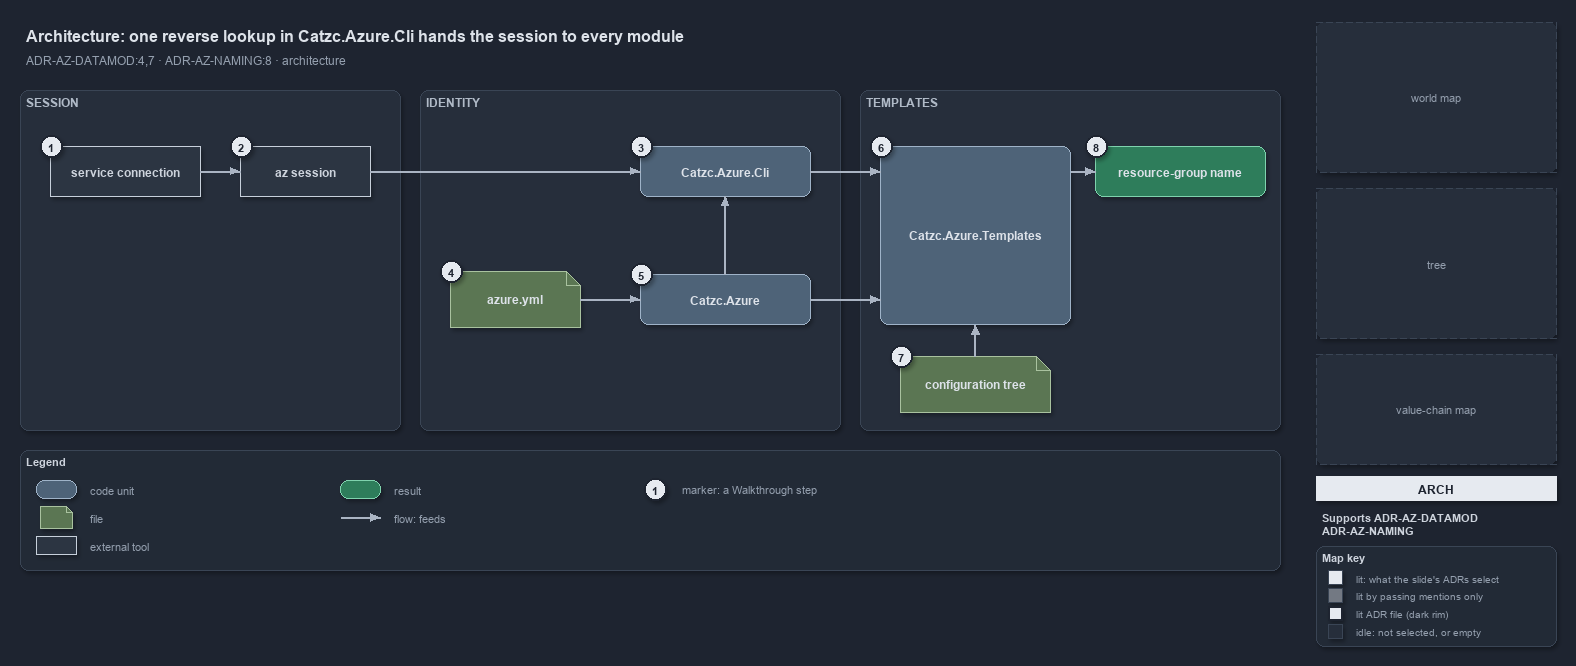

The diagram above was exported from draw.io. Its source (the exported page's mxGraphModel, read from the mxfile embedded in the PNG):
<mxGraphModel dx="1024" dy="768" grid="0" gridSize="10" guides="1" tooltips="1" connect="1" arrows="1" fold="1" page="1" pageScale="1" pageWidth="1572" pageHeight="640" background="#1E2430" math="0" shadow="1">
  <root>
    <mxCell id="0" />
    <mxCell id="1" parent="0" />
    <mxCell id="title" value="Architecture: one reverse lookup in Catzc.Azure.Cli hands the session to every module" style="text;html=1;align=left;verticalAlign=middle;fontSize=16;fontStyle=1;fontColor=#DDE2E9;" vertex="1" parent="1">
      <mxGeometry x="20" y="14" width="1260" height="30" as="geometry" />
    </mxCell>
    <mxCell id="subtitle" value="ADR-AZ-DATAMOD:4,7 &amp;#183; ADR-AZ-NAMING:8 &amp;#183; architecture" style="text;html=1;align=left;verticalAlign=middle;fontSize=12;fontColor=#949FAE;" vertex="1" parent="1">
      <mxGeometry x="20" y="44" width="1240" height="20" as="geometry" />
    </mxCell>
    <mxCell id="band-session" value="SESSION" style="rounded=1;html=1;arcSize=3;fillColor=#262E3B;strokeColor=#3A4555;verticalAlign=top;align=left;spacingLeft=8;fontStyle=1;fontSize=12;fontColor=#B0BAC7;" vertex="1" parent="1">
      <mxGeometry x="20" y="84" width="380" height="340" as="geometry" />
    </mxCell>
    <mxCell id="band-identity" value="IDENTITY" style="rounded=1;html=1;arcSize=3;fillColor=#262E3B;strokeColor=#3A4555;verticalAlign=top;align=left;spacingLeft=8;fontStyle=1;fontSize=12;fontColor=#B0BAC7;" vertex="1" parent="1">
      <mxGeometry x="420" y="84" width="420" height="340" as="geometry" />
    </mxCell>
    <mxCell id="band-templates" value="TEMPLATES" style="rounded=1;html=1;arcSize=3;fillColor=#262E3B;strokeColor=#3A4555;verticalAlign=top;align=left;spacingLeft=8;fontStyle=1;fontSize=12;fontColor=#B0BAC7;" vertex="1" parent="1">
      <mxGeometry x="860" y="84" width="420" height="340" as="geometry" />
    </mxCell>
    <mxCell id="g-sc" value="&lt;b&gt;service connection&lt;/b&gt;" style="rounded=0;whiteSpace=wrap;html=1;fillColor=#2C3542;strokeColor=#C7D0DB;fontColor=#CDD3DC;fontSize=12;" vertex="1" parent="1">
      <mxGeometry x="50" y="140" width="150" height="50" as="geometry" />
    </mxCell>
    <mxCell id="g-session" value="&lt;b&gt;az session&lt;/b&gt;" style="rounded=0;whiteSpace=wrap;html=1;fillColor=#2C3542;strokeColor=#C7D0DB;fontColor=#CDD3DC;fontSize=12;" vertex="1" parent="1">
      <mxGeometry x="240" y="140" width="130" height="50" as="geometry" />
    </mxCell>
    <mxCell id="g-cli" value="&lt;b&gt;Catzc.Azure.Cli&lt;/b&gt;" style="rounded=1;whiteSpace=wrap;html=1;arcSize=20;fillColor=#4E6378;strokeColor=#9FB3C8;fontColor=#DDE2E9;fontSize=12;" vertex="1" parent="1">
      <mxGeometry x="640" y="140" width="170" height="50" as="geometry" />
    </mxCell>
    <mxCell id="g-yml" value="&lt;b&gt;azure.yml&lt;/b&gt;" style="shape=note;size=14;whiteSpace=wrap;html=1;fillColor=#5B7653;strokeColor=#A9C29F;fontColor=#DDE2E9;fontSize=12;" vertex="1" parent="1">
      <mxGeometry x="450" y="265" width="130" height="56" as="geometry" />
    </mxCell>
    <mxCell id="g-azure" value="&lt;b&gt;Catzc.Azure&lt;/b&gt;" style="rounded=1;whiteSpace=wrap;html=1;arcSize=20;fillColor=#4E6378;strokeColor=#9FB3C8;fontColor=#DDE2E9;fontSize=12;" vertex="1" parent="1">
      <mxGeometry x="640" y="268" width="170" height="50" as="geometry" />
    </mxCell>
    <mxCell id="g-templates" value="&lt;b&gt;Catzc.Azure.Templates&lt;/b&gt;" style="rounded=1;whiteSpace=wrap;html=1;arcSize=20;fillColor=#4E6378;strokeColor=#9FB3C8;fontColor=#DDE2E9;fontSize=12;" vertex="1" parent="1">
      <mxGeometry x="880" y="140" width="190" height="178" as="geometry" />
    </mxCell>
    <mxCell id="g-tree" value="&lt;b&gt;configuration tree&lt;/b&gt;" style="shape=note;size=14;whiteSpace=wrap;html=1;fillColor=#5B7653;strokeColor=#A9C29F;fontColor=#DDE2E9;fontSize=12;" vertex="1" parent="1">
      <mxGeometry x="900" y="350" width="150" height="56" as="geometry" />
    </mxCell>
    <mxCell id="g-rg" value="&lt;b&gt;resource-group name&lt;/b&gt;" style="rounded=1;whiteSpace=wrap;html=1;arcSize=20;fillColor=#2E7D5B;strokeColor=#7FD3AE;fontColor=#DDE2E9;fontSize=12;" vertex="1" parent="1">
      <mxGeometry x="1095" y="140" width="170" height="50" as="geometry" />
    </mxCell>
    <mxCell id="port-templates-top" value="" style="text;html=1;strokeColor=none;fillColor=none;" vertex="1" parent="1">
      <mxGeometry x="880" y="165" width="1" height="1" as="geometry" />
    </mxCell>
    <mxCell id="port-templates-mid" value="" style="text;html=1;strokeColor=none;fillColor=none;" vertex="1" parent="1">
      <mxGeometry x="880" y="293" width="1" height="1" as="geometry" />
    </mxCell>
    <mxCell id="port-templates-bottom" value="" style="text;html=1;strokeColor=none;fillColor=none;" vertex="1" parent="1">
      <mxGeometry x="975" y="318" width="1" height="1" as="geometry" />
    </mxCell>
    <mxCell id="port-templates-right" value="" style="text;html=1;strokeColor=none;fillColor=none;" vertex="1" parent="1">
      <mxGeometry x="1070" y="165" width="1" height="1" as="geometry" />
    </mxCell>
    <mxCell id="e-sc-session" value="" style="edgeStyle=orthogonalEdgeStyle;rounded=1;html=1;fontSize=10;fontColor=#CDD3DC;endArrow=block;strokeColor=#AAB4C3;shadow=0;" edge="1" parent="1" source="g-sc" target="g-session">
      <mxGeometry relative="1" as="geometry" />
    </mxCell>
    <mxCell id="e-session-cli" value="" style="edgeStyle=orthogonalEdgeStyle;rounded=1;html=1;fontSize=10;fontColor=#CDD3DC;endArrow=block;strokeColor=#AAB4C3;shadow=0;" edge="1" parent="1" source="g-session" target="g-cli">
      <mxGeometry relative="1" as="geometry" />
    </mxCell>
    <mxCell id="e-yml-azure" value="" style="edgeStyle=orthogonalEdgeStyle;rounded=1;html=1;fontSize=10;fontColor=#CDD3DC;endArrow=block;strokeColor=#AAB4C3;shadow=0;" edge="1" parent="1" source="g-yml" target="g-azure">
      <mxGeometry relative="1" as="geometry" />
    </mxCell>
    <mxCell id="e-azure-cli" value="" style="edgeStyle=orthogonalEdgeStyle;rounded=1;html=1;fontSize=10;fontColor=#CDD3DC;endArrow=block;strokeColor=#AAB4C3;shadow=0;" edge="1" parent="1" source="g-azure" target="g-cli">
      <mxGeometry relative="1" as="geometry" />
    </mxCell>
    <mxCell id="e-cli-templates" value="" style="edgeStyle=orthogonalEdgeStyle;rounded=1;html=1;fontSize=10;fontColor=#CDD3DC;endArrow=block;strokeColor=#AAB4C3;shadow=0;" edge="1" parent="1" source="g-cli" target="port-templates-top">
      <mxGeometry relative="1" as="geometry" />
    </mxCell>
    <mxCell id="e-azure-templates" value="" style="edgeStyle=orthogonalEdgeStyle;rounded=1;html=1;fontSize=10;fontColor=#CDD3DC;endArrow=block;strokeColor=#AAB4C3;shadow=0;" edge="1" parent="1" source="g-azure" target="port-templates-mid">
      <mxGeometry relative="1" as="geometry" />
    </mxCell>
    <mxCell id="e-tree-templates" value="" style="edgeStyle=orthogonalEdgeStyle;rounded=1;html=1;fontSize=10;fontColor=#CDD3DC;endArrow=block;strokeColor=#AAB4C3;shadow=0;" edge="1" parent="1" source="g-tree" target="port-templates-bottom">
      <mxGeometry relative="1" as="geometry" />
    </mxCell>
    <mxCell id="e-templates-rg" value="" style="edgeStyle=orthogonalEdgeStyle;rounded=1;html=1;fontSize=10;fontColor=#CDD3DC;endArrow=block;strokeColor=#AAB4C3;shadow=0;" edge="1" parent="1" source="port-templates-right" target="g-rg">
      <mxGeometry relative="1" as="geometry" />
    </mxCell>
    <mxCell id="mark-1" value="1" style="ellipse;html=1;fillColor=#E6EAF0;strokeColor=#1E2430;strokeWidth=2;fontColor=#1E2430;fontStyle=1;fontSize=11;" vertex="1" parent="1">
      <mxGeometry x="40" y="129" width="22" height="22" as="geometry" />
    </mxCell>
    <mxCell id="mark-2" value="2" style="ellipse;html=1;fillColor=#E6EAF0;strokeColor=#1E2430;strokeWidth=2;fontColor=#1E2430;fontStyle=1;fontSize=11;" vertex="1" parent="1">
      <mxGeometry x="230" y="129" width="22" height="22" as="geometry" />
    </mxCell>
    <mxCell id="mark-3" value="3" style="ellipse;html=1;fillColor=#E6EAF0;strokeColor=#1E2430;strokeWidth=2;fontColor=#1E2430;fontStyle=1;fontSize=11;" vertex="1" parent="1">
      <mxGeometry x="630" y="129" width="22" height="22" as="geometry" />
    </mxCell>
    <mxCell id="mark-4" value="4" style="ellipse;html=1;fillColor=#E6EAF0;strokeColor=#1E2430;strokeWidth=2;fontColor=#1E2430;fontStyle=1;fontSize=11;" vertex="1" parent="1">
      <mxGeometry x="440" y="254" width="22" height="22" as="geometry" />
    </mxCell>
    <mxCell id="mark-5" value="5" style="ellipse;html=1;fillColor=#E6EAF0;strokeColor=#1E2430;strokeWidth=2;fontColor=#1E2430;fontStyle=1;fontSize=11;" vertex="1" parent="1">
      <mxGeometry x="630" y="257" width="22" height="22" as="geometry" />
    </mxCell>
    <mxCell id="mark-6" value="6" style="ellipse;html=1;fillColor=#E6EAF0;strokeColor=#1E2430;strokeWidth=2;fontColor=#1E2430;fontStyle=1;fontSize=11;" vertex="1" parent="1">
      <mxGeometry x="870" y="129" width="22" height="22" as="geometry" />
    </mxCell>
    <mxCell id="mark-7" value="7" style="ellipse;html=1;fillColor=#E6EAF0;strokeColor=#1E2430;strokeWidth=2;fontColor=#1E2430;fontStyle=1;fontSize=11;" vertex="1" parent="1">
      <mxGeometry x="890" y="339" width="22" height="22" as="geometry" />
    </mxCell>
    <mxCell id="mark-8" value="8" style="ellipse;html=1;fillColor=#E6EAF0;strokeColor=#1E2430;strokeWidth=2;fontColor=#1E2430;fontStyle=1;fontSize=11;" vertex="1" parent="1">
      <mxGeometry x="1085" y="129" width="22" height="22" as="geometry" />
    </mxCell>
    <mxCell id="legend" value="&lt;b&gt;Legend&lt;/b&gt;" style="rounded=1;whiteSpace=wrap;html=1;arcSize=6;fillColor=#222A36;strokeColor=#3A4555;align=left;verticalAlign=top;spacing=8;fontSize=11;fontColor=#CDD3DC;" vertex="1" parent="1">
      <mxGeometry x="20" y="444" width="1260" height="120" as="geometry" />
    </mxCell>
    <mxCell id="lg-code" value="" style="rounded=1;html=1;arcSize=20;fillColor=#4E6378;strokeColor=#9FB3C8;" vertex="1" parent="1">
      <mxGeometry x="36" y="474" width="40" height="18" as="geometry" />
    </mxCell>
    <mxCell id="lg-code-t" value="code unit" style="text;html=1;align=left;verticalAlign=middle;fontSize=11;fontColor=#949FAE;" vertex="1" parent="1">
      <mxGeometry x="84" y="473" width="200" height="20" as="geometry" />
    </mxCell>
    <mxCell id="lg-file" value="" style="shape=note;size=6;html=1;fillColor=#5B7653;strokeColor=#A9C29F;" vertex="1" parent="1">
      <mxGeometry x="40" y="500" width="32" height="22" as="geometry" />
    </mxCell>
    <mxCell id="lg-file-t" value="file" style="text;html=1;align=left;verticalAlign=middle;fontSize=11;fontColor=#949FAE;" vertex="1" parent="1">
      <mxGeometry x="84" y="501" width="200" height="20" as="geometry" />
    </mxCell>
    <mxCell id="lg-external" value="" style="rounded=0;html=1;fillColor=#2C3542;strokeColor=#C7D0DB;" vertex="1" parent="1">
      <mxGeometry x="36" y="530" width="40" height="18" as="geometry" />
    </mxCell>
    <mxCell id="lg-external-t" value="external tool" style="text;html=1;align=left;verticalAlign=middle;fontSize=11;fontColor=#949FAE;" vertex="1" parent="1">
      <mxGeometry x="84" y="529" width="200" height="20" as="geometry" />
    </mxCell>
    <mxCell id="lg-result" value="" style="rounded=1;html=1;arcSize=20;fillColor=#2E7D5B;strokeColor=#7FD3AE;" vertex="1" parent="1">
      <mxGeometry x="340" y="474" width="40" height="18" as="geometry" />
    </mxCell>
    <mxCell id="lg-result-t" value="result" style="text;html=1;align=left;verticalAlign=middle;fontSize=11;fontColor=#949FAE;" vertex="1" parent="1">
      <mxGeometry x="388" y="473" width="200" height="20" as="geometry" />
    </mxCell>
    <mxCell id="lg-flow-a" value="" style="text;html=1;strokeColor=none;fillColor=none;" vertex="1" parent="1">
      <mxGeometry x="340" y="511" width="1" height="1" as="geometry" />
    </mxCell>
    <mxCell id="lg-flow-b" value="" style="text;html=1;strokeColor=none;fillColor=none;" vertex="1" parent="1">
      <mxGeometry x="380" y="511" width="1" height="1" as="geometry" />
    </mxCell>
    <mxCell id="lg-flow" value="" style="edgeStyle=orthogonalEdgeStyle;rounded=1;html=1;endArrow=block;strokeColor=#AAB4C3;shadow=0;" edge="1" parent="1" source="lg-flow-a" target="lg-flow-b">
      <mxGeometry relative="1" as="geometry" />
    </mxCell>
    <mxCell id="lg-flow-t" value="flow: feeds" style="text;html=1;align=left;verticalAlign=middle;fontSize=11;fontColor=#949FAE;" vertex="1" parent="1">
      <mxGeometry x="388" y="501" width="220" height="20" as="geometry" />
    </mxCell>
    <mxCell id="lg-mark" value="1" style="ellipse;html=1;fillColor=#E6EAF0;strokeColor=#1E2430;strokeWidth=2;fontColor=#1E2430;fontStyle=1;fontSize=11;" vertex="1" parent="1">
      <mxGeometry x="644" y="472" width="22" height="22" as="geometry" />
    </mxCell>
    <mxCell id="lg-mark-t" value="marker: a Walkthrough step" style="text;html=1;align=left;verticalAlign=middle;fontSize=11;fontColor=#949FAE;" vertex="1" parent="1">
      <mxGeometry x="676" y="473" width="220" height="20" as="geometry" />
    </mxCell>
    <mxCell id="minimap-grid" value="world map" style="rounded=1;arcSize=4;whiteSpace=wrap;html=1;fillColor=#262E3B;strokeColor=#3A4555;dashed=1;fontColor=#949FAE;fontSize=11;" vertex="1" parent="1">
      <mxGeometry x="1316" y="16" width="240" height="150" as="geometry" />
    </mxCell>
    <mxCell id="minimap-tree" value="tree" style="rounded=1;arcSize=4;whiteSpace=wrap;html=1;fillColor=#262E3B;strokeColor=#3A4555;dashed=1;fontColor=#949FAE;fontSize=11;" vertex="1" parent="1">
      <mxGeometry x="1316" y="182" width="240" height="150" as="geometry" />
    </mxCell>
    <mxCell id="minimap-chain" value="value-chain map" style="rounded=1;arcSize=4;whiteSpace=wrap;html=1;fillColor=#262E3B;strokeColor=#3A4555;dashed=1;fontColor=#949FAE;fontSize=11;" vertex="1" parent="1">
      <mxGeometry x="1316" y="348" width="240" height="110" as="geometry" />
    </mxCell>
    <mxCell id="lens-badge" value="ARCH" style="rounded=0;whiteSpace=wrap;html=1;align=center;verticalAlign=middle;fontSize=12;fontStyle=1;fontColor=#1E2430;fillColor=#E6EAF0;strokeColor=none;" vertex="1" parent="1">
      <mxGeometry x="1316" y="470" width="240" height="24" as="geometry" />
    </mxCell>
    <mxCell id="supports" value="&lt;b&gt;Supports&lt;/b&gt; ADR-AZ-DATAMOD&lt;br&gt;ADR-AZ-NAMING" style="text;html=1;whiteSpace=wrap;align=left;verticalAlign=top;fontSize=11;fontColor=#CDD3DC;" vertex="1" parent="1">
      <mxGeometry x="1316" y="500" width="240" height="28" as="geometry" />
    </mxCell>
    <mxCell id="mapkey" value="&lt;b&gt;Map key&lt;/b&gt;" style="rounded=1;whiteSpace=wrap;html=1;arcSize=6;fillColor=#222A36;strokeColor=#3A4555;align=left;verticalAlign=top;spacing=8;fontSize=11;fontColor=#CDD3DC;" vertex="1" parent="1">
      <mxGeometry x="1316" y="540" width="240" height="100" as="geometry" />
    </mxCell>
    <mxCell id="mk-lit" value="" style="rounded=0;html=1;fillColor=#E6EAF0;strokeColor=#3A4555;" vertex="1" parent="1">
      <mxGeometry x="1328" y="564" width="14" height="14" as="geometry" />
    </mxCell>
    <mxCell id="mk-lit-t" value="lit: what the slide's ADRs select" style="text;html=1;align=left;verticalAlign=middle;fontSize=10.5;fontColor=#949FAE;" vertex="1" parent="1">
      <mxGeometry x="1350" y="561" width="200" height="20" as="geometry" />
    </mxCell>
    <mxCell id="mk-mention" value="" style="rounded=0;html=1;fillColor=#737983;strokeColor=#3A4555;" vertex="1" parent="1">
      <mxGeometry x="1328" y="582" width="14" height="14" as="geometry" />
    </mxCell>
    <mxCell id="mk-mention-t" value="lit by passing mentions only" style="text;html=1;align=left;verticalAlign=middle;fontSize=10.5;fontColor=#949FAE;" vertex="1" parent="1">
      <mxGeometry x="1350" y="579" width="200" height="20" as="geometry" />
    </mxCell>
    <mxCell id="mk-adr" value="" style="rounded=0;html=1;fillColor=#E6EAF0;strokeColor=#1E2430;strokeWidth=2;" vertex="1" parent="1">
      <mxGeometry x="1328" y="600" width="14" height="14" as="geometry" />
    </mxCell>
    <mxCell id="mk-adr-t" value="lit ADR file (dark rim)" style="text;html=1;align=left;verticalAlign=middle;fontSize=10.5;fontColor=#949FAE;" vertex="1" parent="1">
      <mxGeometry x="1350" y="597" width="200" height="20" as="geometry" />
    </mxCell>
    <mxCell id="mk-idle" value="" style="rounded=0;html=1;fillColor=#262E3B;strokeColor=#3A4555;" vertex="1" parent="1">
      <mxGeometry x="1328" y="618" width="14" height="14" as="geometry" />
    </mxCell>
    <mxCell id="mk-idle-t" value="idle: not selected, or empty" style="text;html=1;align=left;verticalAlign=middle;fontSize=10.5;fontColor=#949FAE;" vertex="1" parent="1">
      <mxGeometry x="1350" y="615" width="200" height="20" as="geometry" />
    </mxCell>
  </root>
</mxGraphModel>